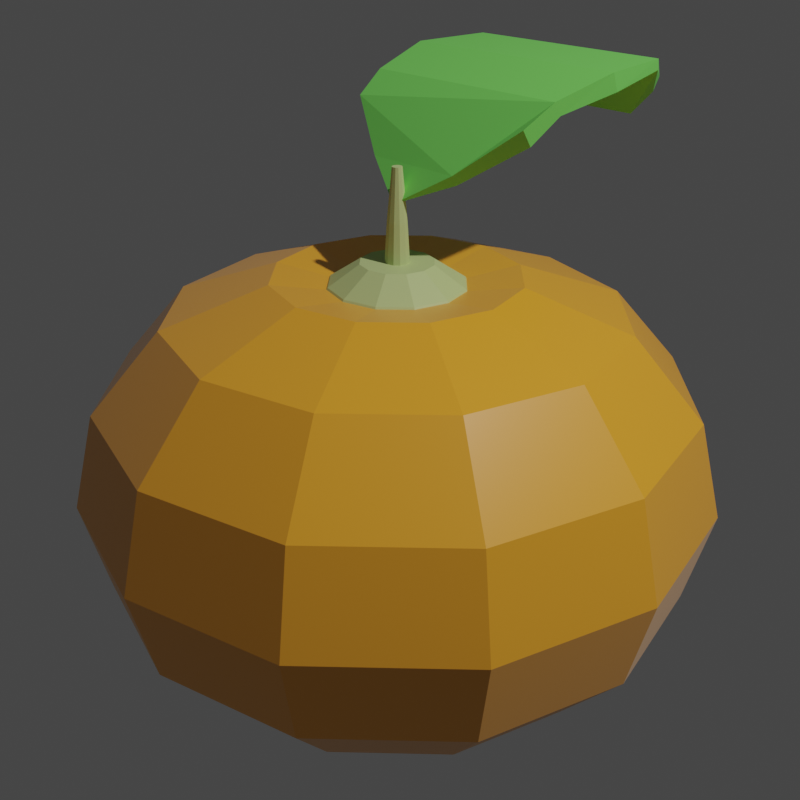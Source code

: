 # Source: tower_orange.blend  (saved by Blender 2.80.75; exported with 4.5.12 LTS)
import bpy
from mathutils import Matrix  # noqa: F401  (used for matrix-valued properties, if any)

bpy.ops.wm.read_factory_settings(use_empty=True)
scene = bpy.context.scene
scene.name = 'Scene'

# ---- collections
col_collection = bpy.data.collections.new('Collection'); scene.collection.children.link(col_collection)

# ---- materials (node trees are filled in below, after node groups)
mat_apple = bpy.data.materials.new('Apple')
mat_apple.alpha_threshold = 0.0
mat_apple.line_color = (0.0, 0.0, 0.0, 1.0)
mat_tree = bpy.data.materials.new('Tree')
mat_leaf = bpy.data.materials.new('Leaf')

# ---- material node trees
mat_apple.use_nodes = True; mat_apple.node_tree.nodes.clear()
_N = mat_apple.node_tree.nodes; _L = mat_apple.node_tree.links
n0 = _N.new('ShaderNodeOutputMaterial'); n0.name = 'Material Output'; n0.location = (300, 300)
n1 = _N.new('ShaderNodeBsdfPrincipled'); n1.name = 'Principled BSDF'; n1.location = (10, 300)
n1.distribution = 'GGX'
n1.subsurface_method = 'BURLEY'
n1.inputs[0].default_value = (1.0, 0.4135, 0.02469, 1.0)
n1.inputs[2].default_value = 0.3667
n1.inputs[3].default_value = 1.45
n1.inputs[13].default_value = 0.725
n1.inputs[24].default_value = 0.1333
n1.inputs[27].default_value = (0.0, 0.0, 0.0, 1.0)
n1.inputs[28].default_value = 1.0
_L.new(n1.outputs[0], n0.inputs[0])
n0.is_active_output = True
mat_tree.use_nodes = True; mat_tree.node_tree.nodes.clear()
_N = mat_tree.node_tree.nodes; _L = mat_tree.node_tree.links
n0 = _N.new('ShaderNodeOutputMaterial'); n0.name = 'Material Output'; n0.location = (300, 300)
n1 = _N.new('ShaderNodeBsdfPrincipled'); n1.name = 'Principled BSDF'; n1.location = (10, 300)
n1.distribution = 'GGX'
n1.subsurface_method = 'BURLEY'
n1.inputs[0].default_value = (0.5637, 0.6738, 0.2738, 1.0)
n1.inputs[3].default_value = 1.45
n1.inputs[27].default_value = (0.0, 0.0, 0.0, 1.0)
n1.inputs[28].default_value = 1.0
_L.new(n1.outputs[0], n0.inputs[0])
n0.is_active_output = True
mat_leaf.use_nodes = True; mat_leaf.node_tree.nodes.clear()
_N = mat_leaf.node_tree.nodes; _L = mat_leaf.node_tree.links
n0 = _N.new('ShaderNodeOutputMaterial'); n0.name = 'Material Output'; n0.location = (300, 300)
n1 = _N.new('ShaderNodeBsdfPrincipled'); n1.name = 'Principled BSDF'; n1.location = (10, 300)
n1.distribution = 'GGX'
n1.subsurface_method = 'BURLEY'
n1.inputs[0].default_value = (0.2137, 0.8, 0.1315, 1.0)
n1.inputs[3].default_value = 1.45
n1.inputs[27].default_value = (0.0, 0.0, 0.0, 1.0)
n1.inputs[28].default_value = 1.0
_L.new(n1.outputs[0], n0.inputs[0])
n0.is_active_output = True

# ---- world
world_world = bpy.data.worlds.new('World'); scene.world = world_world
world_world.use_nodes = True; world_world.node_tree.nodes.clear()
_N = world_world.node_tree.nodes; _L = world_world.node_tree.links
n0 = _N.new('ShaderNodeOutputWorld'); n0.name = 'World Output'; n0.location = (300, 300)
n1 = _N.new('ShaderNodeBackground'); n1.name = 'Background'; n1.location = (10, 300)
n1.inputs[0].default_value = (0.05088, 0.05088, 0.05088, 1.0)
_L.new(n1.outputs[0], n0.inputs[0])
n0.is_active_output = True
world_world.color = (0.05088, 0.05088, 0.05088)
world_world.use_sun_shadow = False
world_world.sun_shadow_jitter_overblur = 0.0

# ---- cameras
cam_camera = bpy.data.cameras.new('Camera')
cam_camera.clip_end = 100.0
cam_camera.ortho_scale = 7.314

# ---- lights
light_light = bpy.data.lights.new('Light', 'POINT')
light_light.transmission_factor = 0.0
light_light.energy = 1000.0
light_light.shadow_soft_size = 0.1
light_light.shadow_maximum_resolution = 0.006
light_light.use_absolute_resolution = True

# ---- meshes
me_sphere = bpy.data.meshes.new('Sphere')
me_sphere.from_pydata([(0.0, 0.7071, 0.6958), (0.0, 0.9239, -0.3827), (0.0, 0.7071, -0.6958), (0.0, 0.3827, -0.8395), (0.1913, 0.3314, 0.8395), (0.3536, 0.6124, 0.6958), (0.4619, 0.8001, 0.3827), (0.5, 0.866, -4.371e-08), (0.4619, 0.8001, -0.3827), (0.3536, 0.6124, -0.6958), (0.1913, 0.3314, -0.8395), (-1.308e-07, 7.55e-08, 0.7566), (0.3314, 0.1913, 0.8395), (0.6124, 0.3536, 0.6958), (0.8001, 0.4619, 0.3827), (0.866, 0.5, -4.371e-08), (0.8001, 0.4619, -0.3827), (0.6124, 0.3536, -0.6958), (0.3314, 0.1913, -0.8395), (0.3827, 1.543e-07, 0.8395), (0.7071, 1.394e-07, 0.6958), (0.9239, 1.096e-07, 0.3827), (1.0, 1.394e-07, -4.371e-08), (0.9239, 1.096e-07, -0.3827), (0.7071, 1.394e-07, -0.6958), (0.3827, 1.543e-07, -0.8395), (0.3314, -0.1913, 0.8395), (0.6124, -0.3536, 0.6958), (0.8001, -0.4619, 0.3827), (0.866, -0.5, -4.371e-08), (0.8001, -0.4619, -0.3827), (0.6124, -0.3536, -0.6958), (0.3314, -0.1913, -0.8395), (0.1913, -0.3314, 0.8395), (0.3536, -0.6124, 0.6958), (0.4619, -0.8001, 0.3827), (0.5, -0.866, -4.371e-08), (0.4619, -0.8001, -0.3827), (0.3536, -0.6124, -0.6958), (0.1913, -0.3314, -0.8395), (-9.921e-10, -0.3827, 0.8395), (-4.57e-08, -0.7071, 0.6958), (-4.57e-08, -0.9239, 0.3827), (-4.57e-08, -1.0, -4.371e-08), (-4.57e-08, -0.9239, -0.3827), (-4.57e-08, -0.7071, -0.6958), (-1.589e-08, -0.3827, -0.8395), (-0.1913, -0.3314, 0.8395), (-0.3536, -0.6124, 0.6958), (-0.4619, -0.8001, 0.3827), (-0.5, -0.866, -4.371e-08), (-0.4619, -0.8001, -0.3827), (-0.3536, -0.6124, -0.6958), (-0.1913, -0.3314, -0.8395), (-0.3314, -0.1913, 0.8395), (-0.6124, -0.3536, 0.6958), (-0.8001, -0.4619, 0.3827), (-0.866, -0.5, -4.371e-08), (-0.8001, -0.4619, -0.3827), (-0.6124, -0.3536, -0.6958), (-0.3314, -0.1913, -0.8395), (-0.3827, 1.692e-07, 0.8395), (-0.7071, 2.288e-07, 0.6958), (-0.9239, 1.99e-07, 0.3827), (-1.0, 2.288e-07, -4.371e-08), (-0.9239, 1.99e-07, -0.3827), (-0.7071, 2.288e-07, -0.6958), (-0.3827, 1.692e-07, -0.8395), (-0.3314, 0.1913, 0.8395), (-0.6124, 0.3536, 0.6958), (-0.8001, 0.4619, 0.3827), (-0.866, 0.5, -4.371e-08), (-0.8001, 0.4619, -0.3827), (-0.6124, 0.3536, -0.6958), (-0.3314, 0.1913, -0.8395), (0.0, 1.51e-07, -0.7566), (-0.1913, 0.3314, 0.8395), (-0.3536, 0.6124, 0.6958), (-0.4619, 0.8001, 0.3827), (-0.5, 0.866, -4.371e-08), (-0.4619, 0.8001, -0.3827), (-0.3536, 0.6124, -0.6958), (-0.1913, 0.3314, -0.8395), (1.391e-08, 0.3827, 0.8395), (4.371e-08, 0.9239, 0.3827), (7.351e-08, 1.0, -4.371e-08), (1.019e-08, 0.2097, 0.81), (0.05675, 0.0983, 0.8913), (0.1049, 0.1816, 0.81), (0.137, 0.2373, 0.6884), (0.01906, 0.03301, 0.8913), (0.0983, 0.05675, 0.8913), (0.1816, 0.1049, 0.81), (0.2373, 0.137, 0.6884), (0.1135, 1.351e-07, 0.8913), (0.2097, 1.306e-07, 0.81), (0.274, 1.218e-07, 0.6884), (-0.03112, 1.383e-07, 1.045), (0.0983, -0.05675, 0.8913), (0.1816, -0.1049, 0.81), (0.2373, -0.137, 0.6884), (0.02695, 0.01556, 1.045), (0.02695, -0.01556, 1.045), (1.086e-08, 0.03112, 1.045), (-0.01556, -0.02695, 1.045), (0.05675, -0.0983, 0.8913), (0.1049, -0.1816, 0.81), (0.137, -0.2373, 0.6884), (9.651e-09, -0.03112, 1.045), (-0.02695, -0.01556, 1.045), (0.03112, 1.371e-07, 1.045), (-0.01556, 0.02695, 1.045), (9.9e-09, -0.1135, 0.8913), (-3.36e-09, -0.2097, 0.81), (-3.36e-09, -0.274, 0.6884), (0.01556, 0.02695, 1.045), (0.01556, -0.02695, 1.045), (-0.02695, 0.01556, 1.045), (0.01367, 0.007894, 1.248), (-0.05675, -0.0983, 0.8913), (-0.1049, -0.1816, 0.81), (-0.137, -0.2373, 0.6884), (0.01579, 1.366e-07, 1.248), (0.01367, -0.007894, 1.248), (0.007894, -0.01367, 1.248), (1.033e-08, -0.01579, 1.248), (-0.0983, -0.05675, 0.8913), (-0.1816, -0.1049, 0.81), (-0.2373, -0.137, 0.6884), (-0.007894, -0.01367, 1.248), (-0.01367, -0.007894, 1.248), (-0.01579, 1.372e-07, 1.248), (-0.01367, 0.007894, 1.248), (-0.1135, 1.395e-07, 0.8913), (-0.2097, 1.572e-07, 0.81), (-0.274, 1.483e-07, 0.6884), (-0.007894, 0.01367, 1.248), (1.095e-08, 0.01579, 1.248), (0.007894, 0.01367, 1.248), (1.086e-08, 0.03811, 0.8913), (-0.0983, 0.05675, 0.8913), (-0.1816, 0.1049, 0.81), (-0.2373, 0.137, 0.6884), (-0.01906, 0.03301, 0.8913), (-0.03301, 0.01906, 0.8913), (-0.03811, 1.385e-07, 0.8913), (-0.03301, -0.01906, 0.8913), (-0.01906, -0.03301, 0.8913), (-0.05675, 0.0983, 0.8913), (-0.1049, 0.1816, 0.81), (-0.137, 0.2373, 0.6884), (9.376e-09, -0.03811, 0.8913), (0.01906, -0.03301, 0.8913), (0.03301, -0.01906, 0.8913), (0.03811, 1.37e-07, 0.8913), (1.432e-08, 0.1135, 0.8913), (2.316e-08, 0.274, 0.6884), (0.03301, 0.01906, 0.8913), (-0.3517, 0.7219, 1.57), (-0.3868, 0.4664, 1.565), (-0.3517, 0.2577, 1.493), (-0.3517, 0.2846, 1.441), (-0.3868, 0.4882, 1.493), (-0.3517, 0.7247, 1.528), (0.3464, 0.2577, 1.493), (0.3788, 0.4664, 1.565), (0.3464, 0.7219, 1.57), (0.3464, 0.7247, 1.528), (0.3788, 0.4882, 1.493), (0.3464, 0.2846, 1.441), (0.3267, 0.1553, 1.413), (0.1576, 0.05997, 1.237), (0.1576, 0.08012, 1.198), (0.3267, 0.1885, 1.349), (-0.1602, 0.0599, 1.237), (-0.3303, 0.1553, 1.413), (-0.3303, 0.1885, 1.349), (-0.1602, 0.08006, 1.198), (0.1242, 0.9427, 1.313), (0.2579, 0.8668, 1.468), (0.2579, 0.8406, 1.415), (0.1242, 0.9235, 1.288), (-0.2614, 0.8668, 1.468), (-0.1269, 0.9427, 1.313), (-0.1269, 0.9235, 1.288), (-0.2614, 0.8406, 1.415), (0.02198, -0.001417, 1.125), (0.02198, -0.004368, 1.131), (-0.02455, -0.004377, 1.131), (-0.02455, -0.001427, 1.125)], [], [(75, 3, 10), (2, 1, 8, 9), (85, 84, 6, 7), (0, 83, 4, 5), (3, 2, 9, 10), (1, 85, 7, 8), (84, 0, 5, 6), (83, 11, 4), (5, 4, 12, 13), (10, 9, 17, 18), (8, 7, 15, 16), (6, 5, 13, 14), (4, 11, 12), (75, 10, 18), (9, 8, 16, 17), (7, 6, 14, 15), (18, 17, 24, 25), (16, 15, 22, 23), (14, 13, 20, 21), (12, 11, 19), (75, 18, 25), (17, 16, 23, 24), (15, 14, 21, 22), (13, 12, 19, 20), (19, 11, 26), (75, 25, 32), (24, 23, 30, 31), (22, 21, 28, 29), (20, 19, 26, 27), (25, 24, 31, 32), (23, 22, 29, 30), (21, 20, 27, 28), (31, 30, 37, 38), (29, 28, 35, 36), (27, 26, 33, 34), (32, 31, 38, 39), (30, 29, 36, 37), (28, 27, 34, 35), (26, 11, 33), (75, 32, 39), (39, 38, 45, 46), (37, 36, 43, 44), (35, 34, 41, 42), (33, 11, 40), (75, 39, 46), (38, 37, 44, 45), (36, 35, 42, 43), (34, 33, 40, 41), (44, 43, 50, 51), (42, 41, 48, 49), (40, 11, 47), (75, 46, 53), (45, 44, 51, 52), (43, 42, 49, 50), (41, 40, 47, 48), (46, 45, 52, 53), (75, 53, 60), (52, 51, 58, 59), (50, 49, 56, 57), (48, 47, 54, 55), (53, 52, 59, 60), (51, 50, 57, 58), (49, 48, 55, 56), (47, 11, 54), (57, 56, 63, 64), (55, 54, 61, 62), (60, 59, 66, 67), (58, 57, 64, 65), (56, 55, 62, 63), (54, 11, 61), (75, 60, 67), (59, 58, 65, 66), (67, 66, 73, 74), (65, 64, 71, 72), (63, 62, 69, 70), (61, 11, 68), (75, 67, 74), (66, 65, 72, 73), (64, 63, 70, 71), (62, 61, 68, 69), (70, 69, 77, 78), (68, 11, 76), (75, 74, 82), (73, 72, 80, 81), (71, 70, 78, 79), (69, 68, 76, 77), (74, 73, 81, 82), (72, 71, 79, 80), (75, 82, 3), (81, 80, 1, 2), (79, 78, 84, 85), (77, 76, 83, 0), (82, 81, 2, 3), (80, 79, 85, 1), (78, 77, 0, 84), (76, 11, 83), (86, 155, 87, 88), (156, 86, 88, 89), (98, 94, 154, 153), (89, 88, 92, 93), (87, 155, 139, 90), (88, 87, 91, 92), (93, 92, 95, 96), (105, 98, 153, 152), (92, 91, 94, 95), (95, 94, 98, 99), (96, 95, 99, 100), (148, 140, 144, 143), (99, 98, 105, 106), (100, 99, 106, 107), (119, 112, 151, 147), (107, 106, 113, 114), (155, 148, 143, 139), (106, 105, 112, 113), (112, 105, 152, 151), (154, 157, 101, 110), (153, 154, 110, 102), (113, 112, 119, 120), (151, 152, 116, 108), (138, 137, 136, 132, 131, 130, 129, 125, 124, 123, 122, 118), (114, 113, 120, 121), (146, 147, 104, 109), (143, 144, 117, 111), (120, 119, 126, 127), (147, 151, 108, 104), (157, 90, 115, 101), (121, 120, 127, 128), (91, 87, 90, 157), (90, 139, 103, 115), (145, 146, 109, 97), (139, 143, 111, 103), (128, 127, 134, 135), (133, 126, 146, 145), (102, 110, 122, 123), (152, 153, 102, 116), (144, 145, 97, 117), (127, 126, 133, 134), (108, 116, 124, 125), (135, 134, 141, 142), (94, 91, 157, 154), (110, 101, 118, 122), (111, 117, 132, 136), (101, 115, 138, 118), (134, 133, 140, 141), (109, 104, 129, 130), (104, 108, 125, 129), (115, 103, 137, 138), (117, 97, 131, 132), (141, 140, 148, 149), (103, 111, 136, 137), (116, 102, 123, 124), (142, 141, 149, 150), (126, 119, 147, 146), (97, 109, 130, 131), (149, 148, 155, 86), (150, 149, 86, 156), (140, 133, 145, 144), (164, 169, 173, 170), (179, 180, 167, 166), (161, 176, 177, 172, 173, 169), (183, 184, 181, 178), (175, 176, 161, 160), (158, 163, 185, 182), (163, 162, 168, 167), (162, 161, 169, 168), (174, 171, 187, 188), (160, 159, 165, 164), (159, 158, 166, 165), (184, 185, 163, 167, 180, 181), (166, 167, 168, 165), (165, 168, 169, 164), (158, 182, 183, 178, 179, 166), (160, 161, 162, 159), (159, 162, 163, 158), (170, 173, 172, 171), (176, 175, 174, 177), (184, 183, 182, 185), (180, 179, 178, 181), (174, 175, 160, 164, 170, 171), (187, 186, 189, 188), (171, 172, 186, 187), (172, 177, 189, 186), (177, 174, 188, 189)])
me_sphere.polygons.foreach_set('material_index', [0, 0, 0, 0, 0, 0, 0, 0, 0, 0, 0, 0, 0, 0, 0, 0, 0, 0, 0, 0, 0, 0, 0, 0, 0, 0, 0, 0, 0, 0, 0, 0, 0, 0, 0, 0, 0, 0, 0, 0, 0, 0, 0, 0, 0, 0, 0, 0, 0, 0, 0, 0, 0, 0, 0, 0, 0, 0, 0, 0, 0, 0, 0, 0, 0, 0, 0, 0, 0, 0, 0, 0, 0, 0, 0, 0, 0, 0, 0, 0, 0, 0, 0, 0, 0, 0, 0, 0, 0, 0, 0, 0, 0, 0, 0, 0, 1, 1, 1, 1, 1, 1, 1, 1, 1, 1, 1, 1, 1, 1, 1, 1, 1, 1, 1, 1, 1, 1, 1, 1, 1, 1, 1, 1, 1, 1, 1, 1, 1, 1, 1, 1, 1, 1, 1, 1, 1, 1, 1, 1, 1, 1, 1, 1, 1, 1, 1, 1, 1, 1, 1, 1, 1, 1, 1, 1, 1, 2, 2, 2, 2, 2, 2, 2, 2, 2, 2, 2, 2, 2, 2, 2, 2, 2, 2, 2, 2, 2, 2, 2, 2, 2, 2])
_uv = me_sphere.uv_layers.new(name='UVMap')
_uv.uv.foreach_set('vector', [0.7083, 0.0, 0.75, 0.125, 0.6667, 0.125, 0.75, 0.25, 0.75, 0.375, 0.6667, 0.375, 0.6667, 0.25, 0.75, 0.5, 0.75, 0.625, 0.6667, 0.625, 0.6667, 0.5, 0.75, 0.75, 0.75, 0.875, 0.6667, 0.875, 0.6667, 0.75, 0.75, 0.125, 0.75, 0.25, 0.6667, 0.25, 0.6667, 0.125, 0.75, 0.375, 0.75, 0.5, 0.6667, 0.5, 0.6667, 0.375, 0.75, 0.625, 0.75, 0.75, 0.6667, 0.75, 0.6667, 0.625, 0.75, 0.875, 0.7083, 1.0, 0.6667, 0.875, 0.6667, 0.75, 0.6667, 0.875, 0.5833, 0.875, 0.5833, 0.75, 0.6667, 0.125, 0.6667, 0.25, 0.5833, 0.25, 0.5833, 0.125, 0.6667, 0.375, 0.6667, 0.5, 0.5833, 0.5, 0.5833, 0.375, 0.6667, 0.625, 0.6667, 0.75, 0.5833, 0.75, 0.5833, 0.625, 0.6667, 0.875, 0.625, 1.0, 0.5833, 0.875, 0.625, 0.0, 0.6667, 0.125, 0.5833, 0.125, 0.6667, 0.25, 0.6667, 0.375, 0.5833, 0.375, 0.5833, 0.25, 0.6667, 0.5, 0.6667, 0.625, 0.5833, 0.625, 0.5833, 0.5, 0.5833, 0.125, 0.5833, 0.25, 0.5, 0.25, 0.5, 0.125, 0.5833, 0.375, 0.5833, 0.5, 0.5, 0.5, 0.5, 0.375, 0.5833, 0.625, 0.5833, 0.75, 0.5, 0.75, 0.5, 0.625, 0.5833, 0.875, 0.5417, 1.0, 0.5, 0.875, 0.5417, 0.0, 0.5833, 0.125, 0.5, 0.125, 0.5833, 0.25, 0.5833, 0.375, 0.5, 0.375, 0.5, 0.25, 0.5833, 0.5, 0.5833, 0.625, 0.5, 0.625, 0.5, 0.5, 0.5833, 0.75, 0.5833, 0.875, 0.5, 0.875, 0.5, 0.75, 0.5, 0.875, 0.4583, 1.0, 0.4167, 0.875, 0.4583, 0.0, 0.5, 0.125, 0.4167, 0.125, 0.5, 0.25, 0.5, 0.375, 0.4167, 0.375, 0.4167, 0.25, 0.5, 0.5, 0.5, 0.625, 0.4167, 0.625, 0.4167, 0.5, 0.5, 0.75, 0.5, 0.875, 0.4167, 0.875, 0.4167, 0.75, 0.5, 0.125, 0.5, 0.25, 0.4167, 0.25, 0.4167, 0.125, 0.5, 0.375, 0.5, 0.5, 0.4167, 0.5, 0.4167, 0.375, 0.5, 0.625, 0.5, 0.75, 0.4167, 0.75, 0.4167, 0.625, 0.4167, 0.25, 0.4167, 0.375, 0.3333, 0.375, 0.3333, 0.25, 0.4167, 0.5, 0.4167, 0.625, 0.3333, 0.625, 0.3333, 0.5, 0.4167, 0.75, 0.4167, 0.875, 0.3333, 0.875, 0.3333, 0.75, 0.4167, 0.125, 0.4167, 0.25, 0.3333, 0.25, 0.3333, 0.125, 0.4167, 0.375, 0.4167, 0.5, 0.3333, 0.5, 0.3333, 0.375, 0.4167, 0.625, 0.4167, 0.75, 0.3333, 0.75, 0.3333, 0.625, 0.4167, 0.875, 0.375, 1.0, 0.3333, 0.875, 0.375, 0.0, 0.4167, 0.125, 0.3333, 0.125, 0.3333, 0.125, 0.3333, 0.25, 0.25, 0.25, 0.25, 0.125, 0.3333, 0.375, 0.3333, 0.5, 0.25, 0.5, 0.25, 0.375, 0.3333, 0.625, 0.3333, 0.75, 0.25, 0.75, 0.25, 0.625, 0.3333, 0.875, 0.2917, 1.0, 0.25, 0.875, 0.2917, 0.0, 0.3333, 0.125, 0.25, 0.125, 0.3333, 0.25, 0.3333, 0.375, 0.25, 0.375, 0.25, 0.25, 0.3333, 0.5, 0.3333, 0.625, 0.25, 0.625, 0.25, 0.5, 0.3333, 0.75, 0.3333, 0.875, 0.25, 0.875, 0.25, 0.75, 0.25, 0.375, 0.25, 0.5, 0.1667, 0.5, 0.1667, 0.375, 0.25, 0.625, 0.25, 0.75, 0.1667, 0.75, 0.1667, 0.625, 0.25, 0.875, 0.2083, 1.0, 0.1667, 0.875, 0.2083, 0.0, 0.25, 0.125, 0.1667, 0.125, 0.25, 0.25, 0.25, 0.375, 0.1667, 0.375, 0.1667, 0.25, 0.25, 0.5, 0.25, 0.625, 0.1667, 0.625, 0.1667, 0.5, 0.25, 0.75, 0.25, 0.875, 0.1667, 0.875, 0.1667, 0.75, 0.25, 0.125, 0.25, 0.25, 0.1667, 0.25, 0.1667, 0.125, 0.125, 0.0, 0.1667, 0.125, 0.08333, 0.125, 0.1667, 0.25, 0.1667, 0.375, 0.08333, 0.375, 0.08333, 0.25, 0.1667, 0.5, 0.1667, 0.625, 0.08333, 0.625, 0.08333, 0.5, 0.1667, 0.75, 0.1667, 0.875, 0.08333, 0.875, 0.08333, 0.75, 0.1667, 0.125, 0.1667, 0.25, 0.08333, 0.25, 0.08333, 0.125, 0.1667, 0.375, 0.1667, 0.5, 0.08333, 0.5, 0.08333, 0.375, 0.1667, 0.625, 0.1667, 0.75, 0.08333, 0.75, 0.08333, 0.625, 0.1667, 0.875, 0.125, 1.0, 0.08333, 0.875, 0.08333, 0.5, 0.08333, 0.625, 0.0, 0.625, 0.0, 0.5, 0.08333, 0.75, 0.08333, 0.875, 0.0, 0.875, 0.0, 0.75, 0.08333, 0.125, 0.08333, 0.25, 0.0, 0.25, 0.0, 0.125, 0.08333, 0.375, 0.08333, 0.5, 0.0, 0.5, 0.0, 0.375, 0.08333, 0.625, 0.08333, 0.75, 0.0, 0.75, 0.0, 0.625, 0.08333, 0.875, 0.04167, 1.0, 0.0, 0.875, 0.04167, 0.0, 0.08333, 0.125, 0.0, 0.125, 0.08333, 0.25, 0.08333, 0.375, 0.0, 0.375, 0.0, 0.25, 1.0, 0.125, 1.0, 0.25, 0.9167, 0.25, 0.9167, 0.125, 1.0, 0.375, 1.0, 0.5, 0.9167, 0.5, 0.9167, 0.375, 1.0, 0.625, 1.0, 0.75, 0.9167, 0.75, 0.9167, 0.625, 1.0, 0.875, 0.9583, 1.0, 0.9167, 0.875, 0.9583, 0.0, 1.0, 0.125, 0.9167, 0.125, 1.0, 0.25, 1.0, 0.375, 0.9167, 0.375, 0.9167, 0.25, 1.0, 0.5, 1.0, 0.625, 0.9167, 0.625, 0.9167, 0.5, 1.0, 0.75, 1.0, 0.875, 0.9167, 0.875, 0.9167, 0.75, 0.9167, 0.625, 0.9167, 0.75, 0.8333, 0.75, 0.8333, 0.625, 0.9167, 0.875, 0.875, 1.0, 0.8333, 0.875, 0.875, 0.0, 0.9167, 0.125, 0.8333, 0.125, 0.9167, 0.25, 0.9167, 0.375, 0.8333, 0.375, 0.8333, 0.25, 0.9167, 0.5, 0.9167, 0.625, 0.8333, 0.625, 0.8333, 0.5, 0.9167, 0.75, 0.9167, 0.875, 0.8333, 0.875, 0.8333, 0.75, 0.9167, 0.125, 0.9167, 0.25, 0.8333, 0.25, 0.8333, 0.125, 0.9167, 0.375, 0.9167, 0.5, 0.8333, 0.5, 0.8333, 0.375, 0.7917, 0.0, 0.8333, 0.125, 0.75, 0.125, 0.8333, 0.25, 0.8333, 0.375, 0.75, 0.375, 0.75, 0.25, 0.8333, 0.5, 0.8333, 0.625, 0.75, 0.625, 0.75, 0.5, 0.8333, 0.75, 0.8333, 0.875, 0.75, 0.875, 0.75, 0.75, 0.8333, 0.125, 0.8333, 0.25, 0.75, 0.25, 0.75, 0.125, 0.8333, 0.375, 0.8333, 0.5, 0.75, 0.5, 0.75, 0.375, 0.8333, 0.625, 0.8333, 0.75, 0.75, 0.75, 0.75, 0.625, 0.8333, 0.875, 0.7917, 1.0, 0.75, 0.875, 0.75, 0.75, 0.75, 0.875, 0.6667, 0.875, 0.6667, 0.75, 0.75, 0.625, 0.75, 0.75, 0.6667, 0.75, 0.6667, 0.625, 0.4167, 0.875, 0.5, 0.875, 0.5, 0.875, 0.4167, 0.875, 0.6667, 0.625, 0.6667, 0.75, 0.5833, 0.75, 0.5833, 0.625, 0.6667, 0.875, 0.75, 0.875, 0.75, 0.875, 0.6667, 0.875, 0.6667, 0.75, 0.6667, 0.875, 0.5833, 0.875, 0.5833, 0.75, 0.5833, 0.625, 0.5833, 0.75, 0.5, 0.75, 0.5, 0.625, 0.3333, 0.875, 0.4167, 0.875, 0.4167, 0.875, 0.3333, 0.875, 0.5833, 0.75, 0.5833, 0.875, 0.5, 0.875, 0.5, 0.75, 0.5, 0.75, 0.5, 0.875, 0.4167, 0.875, 0.4167, 0.75, 0.5, 0.625, 0.5, 0.75, 0.4167, 0.75, 0.4167, 0.625, 0.8333, 0.875, 0.9167, 0.875, 0.9167, 0.875, 0.8333, 0.875, 0.4167, 0.75, 0.4167, 0.875, 0.3333, 0.875, 0.3333, 0.75, 0.4167, 0.625, 0.4167, 0.75, 0.3333, 0.75, 0.3333, 0.625, 0.1667, 0.875, 0.25, 0.875, 0.25, 0.875, 0.1667, 0.875, 0.3333, 0.625, 0.3333, 0.75, 0.25, 0.75, 0.25, 0.625, 0.75, 0.875, 0.8333, 0.875, 0.8333, 0.875, 0.75, 0.875, 0.3333, 0.75, 0.3333, 0.875, 0.25, 0.875, 0.25, 0.75, 0.25, 0.875, 0.3333, 0.875, 0.3333, 0.875, 0.25, 0.875, 0.5, 0.875, 0.5833, 0.875, 0.5833, 0.875, 0.5, 0.875, 0.4167, 0.875, 0.5, 0.875, 0.5, 0.875, 0.4167, 0.875, 0.25, 0.75, 0.25, 0.875, 0.1667, 0.875, 0.1667, 0.75, 0.25, 0.875, 0.3333, 0.875, 0.3333, 0.875, 0.25, 0.875, 0.6667, 0.875, 0.75, 0.875, 0.8333, 0.875, 0.9167, 0.875, 1.0, 0.875, 0.08333, 0.875, 0.1667, 0.875, 0.25, 0.875, 0.3333, 0.875, 0.4167, 0.875, 0.5, 0.875, 0.5833, 0.875, 0.25, 0.625, 0.25, 0.75, 0.1667, 0.75, 0.1667, 0.625, 0.08333, 0.875, 0.1667, 0.875, 0.1667, 0.875, 0.08333, 0.875, 0.8333, 0.875, 0.9167, 0.875, 0.9167, 0.875, 0.8333, 0.875, 0.1667, 0.75, 0.1667, 0.875, 0.08333, 0.875, 0.08333, 0.75, 0.1667, 0.875, 0.25, 0.875, 0.25, 0.875, 0.1667, 0.875, 0.5833, 0.875, 0.6667, 0.875, 0.6667, 0.875, 0.5833, 0.875, 0.1667, 0.625, 0.1667, 0.75, 0.08333, 0.75, 0.08333, 0.625, 0.5833, 0.875, 0.6667, 0.875, 0.6667, 0.875, 0.5833, 0.875, 0.6667, 0.875, 0.75, 0.875, 0.75, 0.875, 0.6667, 0.875, 0.0, 0.875, 0.08333, 0.875, 0.08333, 0.875, 0.0, 0.875, 0.75, 0.875, 0.8333, 0.875, 0.8333, 0.875, 0.75, 0.875, 0.08333, 0.625, 0.08333, 0.75, 0.0, 0.75, 0.0, 0.625, 0.0, 0.875, 0.08333, 0.875, 0.08333, 0.875, 0.0, 0.875, 0.4167, 0.875, 0.5, 0.875, 0.5, 0.875, 0.4167, 0.875, 0.3333, 0.875, 0.4167, 0.875, 0.4167, 0.875, 0.3333, 0.875, 0.9167, 0.875, 1.0, 0.875, 1.0, 0.875, 0.9167, 0.875, 0.08333, 0.75, 0.08333, 0.875, 0.0, 0.875, 0.0, 0.75, 0.25, 0.875, 0.3333, 0.875, 0.3333, 0.875, 0.25, 0.875, 1.0, 0.625, 1.0, 0.75, 0.9167, 0.75, 0.9167, 0.625, 0.5, 0.875, 0.5833, 0.875, 0.5833, 0.875, 0.5, 0.875, 0.5, 0.875, 0.5833, 0.875, 0.5833, 0.875, 0.5, 0.875, 0.8333, 0.875, 0.9167, 0.875, 0.9167, 0.875, 0.8333, 0.875, 0.5833, 0.875, 0.6667, 0.875, 0.6667, 0.875, 0.5833, 0.875, 1.0, 0.75, 1.0, 0.875, 0.9167, 0.875, 0.9167, 0.75, 0.08333, 0.875, 0.1667, 0.875, 0.1667, 0.875, 0.08333, 0.875, 0.1667, 0.875, 0.25, 0.875, 0.25, 0.875, 0.1667, 0.875, 0.6667, 0.875, 0.75, 0.875, 0.75, 0.875, 0.6667, 0.875, 0.9167, 0.875, 1.0, 0.875, 1.0, 0.875, 0.9167, 0.875, 0.9167, 0.75, 0.9167, 0.875, 0.8333, 0.875, 0.8333, 0.75, 0.75, 0.875, 0.8333, 0.875, 0.8333, 0.875, 0.75, 0.875, 0.3333, 0.875, 0.4167, 0.875, 0.4167, 0.875, 0.3333, 0.875, 0.9167, 0.625, 0.9167, 0.75, 0.8333, 0.75, 0.8333, 0.625, 0.08333, 0.875, 0.1667, 0.875, 0.1667, 0.875, 0.08333, 0.875, 0.0, 0.875, 0.08333, 0.875, 0.08333, 0.875, 0.0, 0.875, 0.8333, 0.75, 0.8333, 0.875, 0.75, 0.875, 0.75, 0.75, 0.8333, 0.625, 0.8333, 0.75, 0.75, 0.75, 0.75, 0.625, 0.9167, 0.875, 1.0, 0.875, 1.0, 0.875, 0.9167, 0.875, 0.375, 0.9375, 0.625, 0.9375, 0.625, 0.9646, 0.375, 0.9646, 0.375, 0.7854, 0.625, 0.7854, 0.625, 0.8125, 0.375, 0.8125, 0.8125, 0.5, 0.8396, 0.5, 0.875, 0.562, 0.875, 0.688, 0.8396, 0.75, 0.8125, 0.75, 0.375, 0.562, 0.625, 0.562, 0.625, 0.688, 0.375, 0.688, 0.375, 0.2854, 0.625, 0.2854, 0.625, 0.3125, 0.375, 0.3125, 0.375, 0.4375, 0.625, 0.4375, 0.625, 0.4646, 0.375, 0.4646, 0.6875, 0.5, 0.75, 0.5, 0.75, 0.75, 0.6875, 0.75, 0.75, 0.5, 0.8125, 0.5, 0.8125, 0.75, 0.75, 0.75, 0.125, 0.562, 0.125, 0.688, 0.125, 0.688, 0.125, 0.562, 0.1875, 0.5, 0.25, 0.5, 0.25, 0.75, 0.1875, 0.75, 0.25, 0.5, 0.3125, 0.5, 0.3125, 0.75, 0.25, 0.75, 0.625, 0.562, 0.6604, 0.5, 0.6875, 0.5, 0.6875, 0.75, 0.6604, 0.75, 0.625, 0.688, 0.375, 0.8125, 0.625, 0.8125, 0.625, 0.875, 0.375, 0.875, 0.375, 0.875, 0.625, 0.875, 0.625, 0.9375, 0.375, 0.9375, 0.3125, 0.5, 0.3396, 0.5, 0.375, 0.562, 0.375, 0.688, 0.3396, 0.75, 0.3125, 0.75, 0.375, 0.3125, 0.625, 0.3125, 0.625, 0.375, 0.375, 0.375, 0.375, 0.375, 0.625, 0.375, 0.625, 0.4375, 0.375, 0.4375, 0.375, 0.9646, 0.625, 0.9646, 0.625, 1.0, 0.375, 1.0, 0.625, 0.2854, 0.375, 0.2854, 0.375, 0.188, 0.625, 0.188, 0.625, 0.562, 0.375, 0.562, 0.375, 0.4646, 0.625, 0.4646, 0.625, 0.7854, 0.375, 0.7854, 0.375, 0.688, 0.625, 0.688, 0.125, 0.562, 0.1604, 0.5, 0.1875, 0.5, 0.1875, 0.75, 0.1604, 0.75, 0.125, 0.688, 0.375, 0.06202, 0.625, 0.06202, 0.625, 0.188, 0.375, 0.188, 0.375, 1.0, 0.625, 1.0, 0.625, 1.0, 0.375, 1.0, 0.875, 0.688, 0.875, 0.562, 0.875, 0.562, 0.875, 0.688, 0.625, 0.188, 0.375, 0.188, 0.375, 0.188, 0.625, 0.188])
me_sphere.materials.append(mat_apple)
me_sphere.materials.append(mat_tree)
me_sphere.materials.append(mat_leaf)
me_sphere.use_remesh_preserve_volume = False
me_sphere.use_remesh_preserve_attributes = False
me_sphere.use_mirror_vertex_groups = False
me_sphere.update()

# ---- objects
ob_light = bpy.data.objects.new('Light', light_light)
ob_camera = bpy.data.objects.new('Camera', cam_camera)
ob_sphere = bpy.data.objects.new('Sphere', me_sphere)

# ---- transforms, parenting, visibility, modifiers, constraints
ob_light.location = (4.076, 1.005, 5.904)
ob_light.rotation_euler = (0.6503, 0.05522, 1.866)
ob_light.lock_rotations_4d = False
ob_light.empty_display_type = 'ARROWS'
ob_light.color = (0.0, 0.0, 0.0, 0.0)
ob_light.lineart.crease_threshold = 0.0
ob_camera.location = (2.264, -2.123, 1.795)
ob_camera.rotation_euler = (1.109, 0.0, 0.8149)
ob_camera.lock_rotations_4d = False
ob_camera.empty_display_type = 'ARROWS'
ob_camera.color = (0.0, 0.0, 0.0, 0.0)
ob_camera.display_type = 'WIRE'
ob_camera.lineart.crease_threshold = 0.0
ob_sphere.location = (0.0, 0.0, 0.0)
ob_sphere.scale = (1.0, 1.0, 0.7914)
ob_sphere.lineart.crease_threshold = 0.0

# ---- collection membership
col_collection.objects.link(ob_light)
col_collection.objects.link(ob_camera)
col_collection.objects.link(ob_sphere)

# ---- scene / render settings (as saved in the file)
scene.camera = ob_camera
scene.frame_start = 1; scene.frame_end = 250; scene.frame_set(1)
scene.render.engine = 'CYCLES'
scene.render.resolution_x = 256
scene.render.resolution_y = 256
scene.render.film_transparent = True
scene.cycles.use_denoising = False
scene.cycles.samples = 256
scene.cycles.sampling_pattern = 'TABULATED_SOBOL'
scene.cycles.use_adaptive_sampling = False
scene.cycles.use_light_tree = False
scene.cycles.film_transparent_glass = True
scene.view_settings.view_transform = 'Filmic'
bpy.context.view_layer.update()
